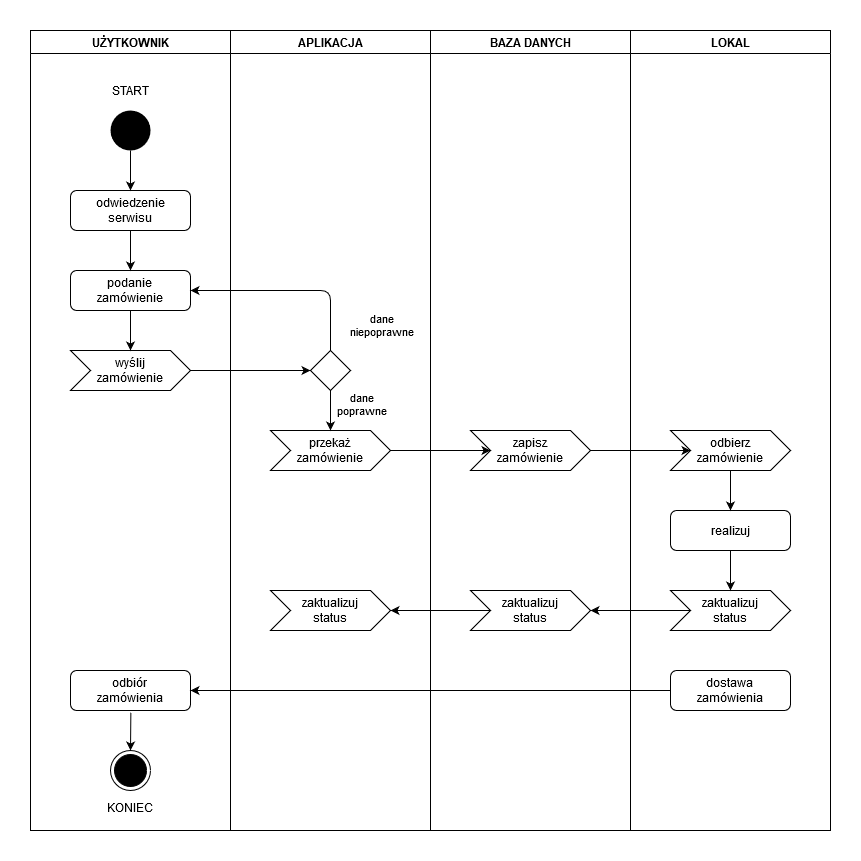

The diagram above was exported from draw.io. Its source (the exported page's mxGraphModel, read from the mxfile embedded in the PNG):
<mxGraphModel dx="868" dy="457" grid="1" gridSize="10" guides="1" tooltips="1" connect="1" arrows="1" fold="1" page="1" pageScale="1" pageWidth="1169" pageHeight="1654" math="0" shadow="0">
  <root>
    <mxCell id="0" />
    <mxCell id="1" parent="0" />
    <mxCell id="qIh27UXuZQBUEs45cYnz-7" value="wyślij&lt;br&gt;zamówienie" style="shape=step;perimeter=stepPerimeter;whiteSpace=wrap;html=1;fixedSize=1;fillColor=#FFFFFF;" vertex="1" parent="1">
      <mxGeometry x="80" y="360" width="120" height="40" as="geometry" />
    </mxCell>
    <mxCell id="qIh27UXuZQBUEs45cYnz-8" value="UŻYTKOWNIK" style="swimlane;fillColor=#FFFFFF;" vertex="1" parent="1">
      <mxGeometry x="40" y="40" width="200" height="800" as="geometry" />
    </mxCell>
    <mxCell id="qIh27UXuZQBUEs45cYnz-1" value="" style="ellipse;whiteSpace=wrap;html=1;aspect=fixed;strokeColor=none;fillColor=#000000;" vertex="1" parent="qIh27UXuZQBUEs45cYnz-8">
      <mxGeometry x="80" y="80" width="40" height="40" as="geometry" />
    </mxCell>
    <mxCell id="qIh27UXuZQBUEs45cYnz-2" value="&lt;div&gt;odwiedzenie&lt;/div&gt;&lt;div&gt;serwisu&lt;/div&gt;" style="rounded=1;whiteSpace=wrap;html=1;" vertex="1" parent="qIh27UXuZQBUEs45cYnz-8">
      <mxGeometry x="40" y="160" width="120" height="40" as="geometry" />
    </mxCell>
    <mxCell id="qIh27UXuZQBUEs45cYnz-3" value="podanie&lt;br&gt;zamówienie" style="rounded=1;whiteSpace=wrap;html=1;" vertex="1" parent="qIh27UXuZQBUEs45cYnz-8">
      <mxGeometry x="40" y="240" width="120" height="40" as="geometry" />
    </mxCell>
    <mxCell id="qIh27UXuZQBUEs45cYnz-18" value="" style="endArrow=classic;html=1;exitX=0.5;exitY=1;exitDx=0;exitDy=0;entryX=0.5;entryY=0;entryDx=0;entryDy=0;" edge="1" parent="qIh27UXuZQBUEs45cYnz-8" source="qIh27UXuZQBUEs45cYnz-2" target="qIh27UXuZQBUEs45cYnz-3">
      <mxGeometry width="50" height="50" relative="1" as="geometry">
        <mxPoint x="250" y="290" as="sourcePoint" />
        <mxPoint x="300" y="240" as="targetPoint" />
      </mxGeometry>
    </mxCell>
    <mxCell id="qIh27UXuZQBUEs45cYnz-26" value="" style="endArrow=classic;html=1;exitX=0.5;exitY=1;exitDx=0;exitDy=0;entryX=0.5;entryY=0;entryDx=0;entryDy=0;" edge="1" parent="qIh27UXuZQBUEs45cYnz-8" source="qIh27UXuZQBUEs45cYnz-1" target="qIh27UXuZQBUEs45cYnz-2">
      <mxGeometry width="50" height="50" relative="1" as="geometry">
        <mxPoint x="100" y="190" as="sourcePoint" />
        <mxPoint x="150" y="140" as="targetPoint" />
      </mxGeometry>
    </mxCell>
    <mxCell id="qIh27UXuZQBUEs45cYnz-27" value="START" style="text;html=1;strokeColor=none;fillColor=none;align=center;verticalAlign=middle;whiteSpace=wrap;rounded=0;" vertex="1" parent="qIh27UXuZQBUEs45cYnz-8">
      <mxGeometry x="80" y="50" width="40" height="20" as="geometry" />
    </mxCell>
    <mxCell id="qIh27UXuZQBUEs45cYnz-46" value="KONIEC" style="text;html=1;strokeColor=none;fillColor=none;align=center;verticalAlign=middle;whiteSpace=wrap;rounded=0;" vertex="1" parent="qIh27UXuZQBUEs45cYnz-8">
      <mxGeometry x="80" y="767" width="40" height="20" as="geometry" />
    </mxCell>
    <mxCell id="qIh27UXuZQBUEs45cYnz-9" value="przekaż&lt;br&gt;zamówienie" style="shape=step;perimeter=stepPerimeter;whiteSpace=wrap;html=1;fixedSize=1;fillColor=#FFFFFF;" vertex="1" parent="1">
      <mxGeometry x="280" y="440" width="120" height="40" as="geometry" />
    </mxCell>
    <mxCell id="qIh27UXuZQBUEs45cYnz-10" value="APLIKACJA" style="swimlane;fillColor=#FFFFFF;" vertex="1" parent="1">
      <mxGeometry x="240" y="40" width="200" height="800" as="geometry" />
    </mxCell>
    <mxCell id="qIh27UXuZQBUEs45cYnz-17" value="&lt;div&gt;dane&lt;/div&gt;&lt;div&gt;niepoprawne&lt;/div&gt;" style="edgeLabel;html=1;align=center;verticalAlign=middle;resizable=0;points=[];" vertex="1" connectable="0" parent="qIh27UXuZQBUEs45cYnz-10">
      <mxGeometry x="120" y="290.00448275862067" as="geometry">
        <mxPoint x="30" y="4.140000000000002" as="offset" />
      </mxGeometry>
    </mxCell>
    <mxCell id="qIh27UXuZQBUEs45cYnz-37" value="zaktualizuj&lt;br&gt;status" style="shape=step;perimeter=stepPerimeter;whiteSpace=wrap;html=1;fixedSize=1;fillColor=#FFFFFF;" vertex="1" parent="qIh27UXuZQBUEs45cYnz-10">
      <mxGeometry x="40" y="560" width="120" height="40" as="geometry" />
    </mxCell>
    <mxCell id="qIh27UXuZQBUEs45cYnz-11" value="BAZA DANYCH" style="swimlane;fillColor=#FFFFFF;" vertex="1" parent="1">
      <mxGeometry x="440" y="40" width="200" height="800" as="geometry" />
    </mxCell>
    <mxCell id="qIh27UXuZQBUEs45cYnz-36" value="zaktualizuj&lt;br&gt;status" style="shape=step;perimeter=stepPerimeter;whiteSpace=wrap;html=1;fixedSize=1;fillColor=#FFFFFF;" vertex="1" parent="qIh27UXuZQBUEs45cYnz-11">
      <mxGeometry x="40" y="560" width="120" height="40" as="geometry" />
    </mxCell>
    <mxCell id="qIh27UXuZQBUEs45cYnz-13" value="" style="endArrow=classic;html=1;exitX=1;exitY=0.5;exitDx=0;exitDy=0;entryX=0;entryY=0.5;entryDx=0;entryDy=0;entryPerimeter=0;" edge="1" parent="1" source="qIh27UXuZQBUEs45cYnz-7" target="qIh27UXuZQBUEs45cYnz-12">
      <mxGeometry width="50" height="50" relative="1" as="geometry">
        <mxPoint x="290" y="330" as="sourcePoint" />
        <mxPoint x="340" y="280" as="targetPoint" />
      </mxGeometry>
    </mxCell>
    <mxCell id="qIh27UXuZQBUEs45cYnz-14" value="" style="endArrow=classic;html=1;exitX=0.5;exitY=1;exitDx=0;exitDy=0;exitPerimeter=0;entryX=0.5;entryY=0;entryDx=0;entryDy=0;" edge="1" parent="1" source="qIh27UXuZQBUEs45cYnz-12" target="qIh27UXuZQBUEs45cYnz-9">
      <mxGeometry width="50" height="50" relative="1" as="geometry">
        <mxPoint x="290" y="330" as="sourcePoint" />
        <mxPoint x="340" y="280" as="targetPoint" />
        <Array as="points" />
      </mxGeometry>
    </mxCell>
    <mxCell id="qIh27UXuZQBUEs45cYnz-15" value="&lt;div&gt;dane&lt;/div&gt;&lt;div&gt;poprawne&lt;/div&gt;" style="edgeLabel;html=1;align=center;verticalAlign=middle;resizable=0;points=[];" vertex="1" connectable="0" parent="qIh27UXuZQBUEs45cYnz-14">
      <mxGeometry x="-0.55" relative="1" as="geometry">
        <mxPoint x="30" y="4.140000000000002" as="offset" />
      </mxGeometry>
    </mxCell>
    <mxCell id="qIh27UXuZQBUEs45cYnz-12" value="" style="strokeWidth=1;html=1;shape=mxgraph.flowchart.decision;whiteSpace=wrap;fillColor=#FFFFFF;" vertex="1" parent="1">
      <mxGeometry x="320" y="360" width="40" height="40" as="geometry" />
    </mxCell>
    <mxCell id="qIh27UXuZQBUEs45cYnz-16" value="" style="endArrow=classic;html=1;exitX=0.5;exitY=0;exitDx=0;exitDy=0;exitPerimeter=0;entryX=1;entryY=0.5;entryDx=0;entryDy=0;" edge="1" parent="1" source="qIh27UXuZQBUEs45cYnz-12" target="qIh27UXuZQBUEs45cYnz-3">
      <mxGeometry width="50" height="50" relative="1" as="geometry">
        <mxPoint x="290" y="330" as="sourcePoint" />
        <mxPoint x="210" y="290" as="targetPoint" />
        <Array as="points">
          <mxPoint x="340" y="300" />
        </Array>
      </mxGeometry>
    </mxCell>
    <mxCell id="qIh27UXuZQBUEs45cYnz-19" value="" style="endArrow=classic;html=1;exitX=0.5;exitY=1;exitDx=0;exitDy=0;entryX=0.5;entryY=0;entryDx=0;entryDy=0;" edge="1" parent="1" source="qIh27UXuZQBUEs45cYnz-3" target="qIh27UXuZQBUEs45cYnz-7">
      <mxGeometry width="50" height="50" relative="1" as="geometry">
        <mxPoint x="290" y="330" as="sourcePoint" />
        <mxPoint x="340" y="280" as="targetPoint" />
      </mxGeometry>
    </mxCell>
    <mxCell id="qIh27UXuZQBUEs45cYnz-20" value="zapisz&lt;br&gt;zamówienie" style="shape=step;perimeter=stepPerimeter;whiteSpace=wrap;html=1;fixedSize=1;fillColor=#FFFFFF;" vertex="1" parent="1">
      <mxGeometry x="480" y="440" width="120" height="40" as="geometry" />
    </mxCell>
    <mxCell id="qIh27UXuZQBUEs45cYnz-21" value="" style="endArrow=classic;html=1;exitX=1;exitY=0.5;exitDx=0;exitDy=0;entryX=0;entryY=0.5;entryDx=0;entryDy=0;" edge="1" parent="1" source="qIh27UXuZQBUEs45cYnz-9" target="qIh27UXuZQBUEs45cYnz-20">
      <mxGeometry width="50" height="50" relative="1" as="geometry">
        <mxPoint x="350" y="400" as="sourcePoint" />
        <mxPoint x="460" y="460" as="targetPoint" />
      </mxGeometry>
    </mxCell>
    <mxCell id="qIh27UXuZQBUEs45cYnz-23" value="" style="endArrow=classic;html=1;exitX=1;exitY=0.5;exitDx=0;exitDy=0;entryX=0;entryY=0.5;entryDx=0;entryDy=0;" edge="1" parent="1" source="qIh27UXuZQBUEs45cYnz-20" target="qIh27UXuZQBUEs45cYnz-30">
      <mxGeometry width="50" height="50" relative="1" as="geometry">
        <mxPoint x="350" y="520" as="sourcePoint" />
        <mxPoint x="540" y="520" as="targetPoint" />
      </mxGeometry>
    </mxCell>
    <mxCell id="qIh27UXuZQBUEs45cYnz-29" value="LOKAL" style="swimlane;fillColor=#FFFFFF;" vertex="1" parent="1">
      <mxGeometry x="640" y="40" width="200" height="800" as="geometry" />
    </mxCell>
    <mxCell id="qIh27UXuZQBUEs45cYnz-30" value="odbierz&lt;br&gt;zamówienie" style="shape=step;perimeter=stepPerimeter;whiteSpace=wrap;html=1;fixedSize=1;fillColor=#FFFFFF;" vertex="1" parent="qIh27UXuZQBUEs45cYnz-29">
      <mxGeometry x="40" y="400" width="120" height="40" as="geometry" />
    </mxCell>
    <mxCell id="qIh27UXuZQBUEs45cYnz-32" value="realizuj" style="rounded=1;whiteSpace=wrap;html=1;strokeColor=#000000;strokeWidth=1;fillColor=#FFFFFF;" vertex="1" parent="qIh27UXuZQBUEs45cYnz-29">
      <mxGeometry x="40" y="480" width="120" height="40" as="geometry" />
    </mxCell>
    <mxCell id="qIh27UXuZQBUEs45cYnz-33" value="zaktualizuj&lt;br&gt;status" style="shape=step;perimeter=stepPerimeter;whiteSpace=wrap;html=1;fixedSize=1;fillColor=#FFFFFF;" vertex="1" parent="qIh27UXuZQBUEs45cYnz-29">
      <mxGeometry x="40" y="560" width="120" height="40" as="geometry" />
    </mxCell>
    <mxCell id="qIh27UXuZQBUEs45cYnz-34" value="" style="endArrow=classic;html=1;exitX=0.5;exitY=1;exitDx=0;exitDy=0;entryX=0.5;entryY=0;entryDx=0;entryDy=0;" edge="1" parent="qIh27UXuZQBUEs45cYnz-29" source="qIh27UXuZQBUEs45cYnz-30" target="qIh27UXuZQBUEs45cYnz-32">
      <mxGeometry width="50" height="50" relative="1" as="geometry">
        <mxPoint x="-70" y="530" as="sourcePoint" />
        <mxPoint x="-20" y="480" as="targetPoint" />
      </mxGeometry>
    </mxCell>
    <mxCell id="qIh27UXuZQBUEs45cYnz-35" value="" style="endArrow=classic;html=1;exitX=0.5;exitY=1;exitDx=0;exitDy=0;entryX=0.5;entryY=0;entryDx=0;entryDy=0;" edge="1" parent="qIh27UXuZQBUEs45cYnz-29" source="qIh27UXuZQBUEs45cYnz-32" target="qIh27UXuZQBUEs45cYnz-33">
      <mxGeometry width="50" height="50" relative="1" as="geometry">
        <mxPoint x="-70" y="530" as="sourcePoint" />
        <mxPoint x="-20" y="480" as="targetPoint" />
      </mxGeometry>
    </mxCell>
    <mxCell id="qIh27UXuZQBUEs45cYnz-39" value="" style="endArrow=classic;html=1;exitX=0;exitY=0.5;exitDx=0;exitDy=0;entryX=1;entryY=0.5;entryDx=0;entryDy=0;" edge="1" parent="1" source="qIh27UXuZQBUEs45cYnz-33" target="qIh27UXuZQBUEs45cYnz-36">
      <mxGeometry width="50" height="50" relative="1" as="geometry">
        <mxPoint x="390" y="570" as="sourcePoint" />
        <mxPoint x="440" y="520" as="targetPoint" />
      </mxGeometry>
    </mxCell>
    <mxCell id="qIh27UXuZQBUEs45cYnz-40" value="" style="endArrow=classic;html=1;exitX=0;exitY=0.5;exitDx=0;exitDy=0;entryX=1;entryY=0.5;entryDx=0;entryDy=0;" edge="1" parent="1" source="qIh27UXuZQBUEs45cYnz-36" target="qIh27UXuZQBUEs45cYnz-37">
      <mxGeometry width="50" height="50" relative="1" as="geometry">
        <mxPoint x="390" y="570" as="sourcePoint" />
        <mxPoint x="440" y="520" as="targetPoint" />
      </mxGeometry>
    </mxCell>
    <mxCell id="qIh27UXuZQBUEs45cYnz-41" value="dostawa&lt;br&gt;zamówienia" style="rounded=1;whiteSpace=wrap;html=1;strokeColor=#000000;strokeWidth=1;fillColor=#FFFFFF;" vertex="1" parent="1">
      <mxGeometry x="680" y="680" width="120" height="40" as="geometry" />
    </mxCell>
    <mxCell id="qIh27UXuZQBUEs45cYnz-42" value="odbiór&lt;br&gt;zamówienia" style="rounded=1;whiteSpace=wrap;html=1;strokeColor=#000000;strokeWidth=1;fillColor=#FFFFFF;" vertex="1" parent="1">
      <mxGeometry x="80" y="680" width="120" height="40" as="geometry" />
    </mxCell>
    <mxCell id="qIh27UXuZQBUEs45cYnz-43" value="" style="ellipse;html=1;shape=endState;fillColor=#000000;strokeColor=#000000;" vertex="1" parent="1">
      <mxGeometry x="120" y="760" width="40" height="40" as="geometry" />
    </mxCell>
    <mxCell id="qIh27UXuZQBUEs45cYnz-44" value="" style="endArrow=classic;html=1;exitX=0;exitY=0.5;exitDx=0;exitDy=0;entryX=1;entryY=0.5;entryDx=0;entryDy=0;" edge="1" parent="1" source="qIh27UXuZQBUEs45cYnz-41" target="qIh27UXuZQBUEs45cYnz-42">
      <mxGeometry width="50" height="50" relative="1" as="geometry">
        <mxPoint x="280" y="730" as="sourcePoint" />
        <mxPoint x="330" y="680" as="targetPoint" />
      </mxGeometry>
    </mxCell>
    <mxCell id="qIh27UXuZQBUEs45cYnz-45" value="" style="endArrow=classic;html=1;exitX=0.503;exitY=1.047;exitDx=0;exitDy=0;exitPerimeter=0;entryX=0.5;entryY=0;entryDx=0;entryDy=0;" edge="1" parent="1" source="qIh27UXuZQBUEs45cYnz-42" target="qIh27UXuZQBUEs45cYnz-43">
      <mxGeometry width="50" height="50" relative="1" as="geometry">
        <mxPoint x="180" y="760" as="sourcePoint" />
        <mxPoint x="230" y="710" as="targetPoint" />
      </mxGeometry>
    </mxCell>
  </root>
</mxGraphModel>